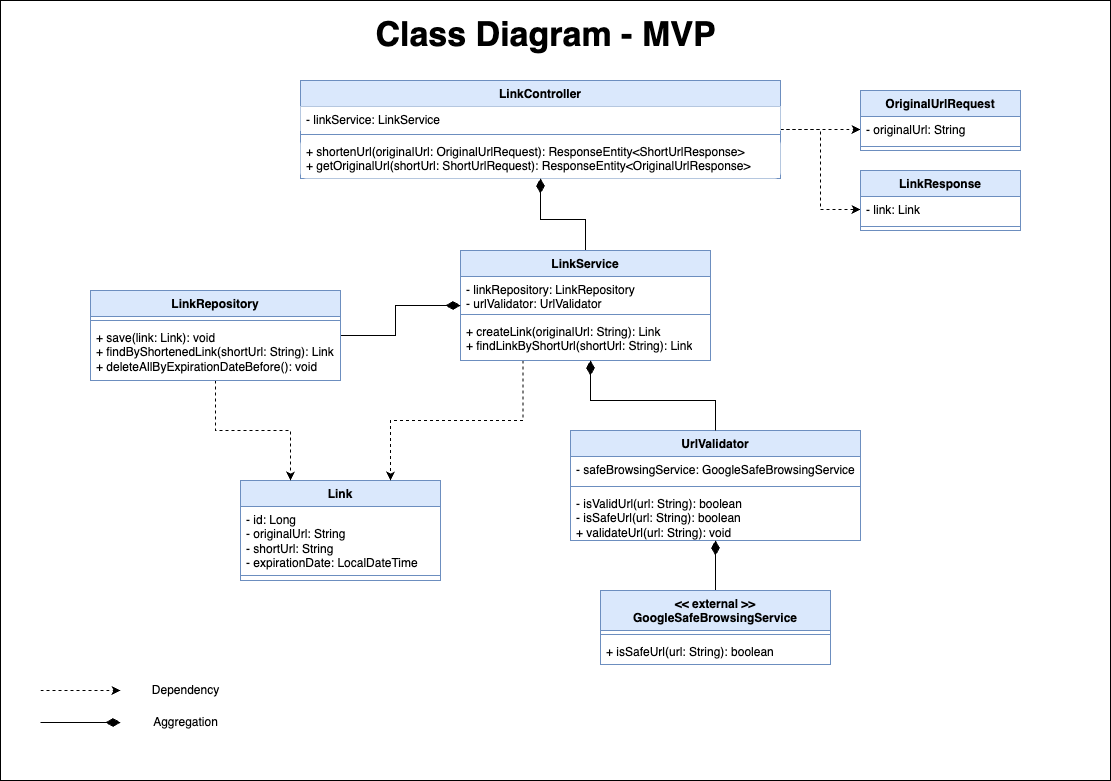

The diagram above was exported from draw.io. Its source (the exported page's mxGraphModel, read from the mxfile embedded in the PNG):
<mxGraphModel dx="1627" dy="928" grid="1" gridSize="10" guides="1" tooltips="1" connect="1" arrows="1" fold="1" page="1" pageScale="1" pageWidth="1169" pageHeight="827" math="0" shadow="0">
  <root>
    <mxCell id="WIyWlLk6GJQsqaUBKTNV-0" />
    <mxCell id="WIyWlLk6GJQsqaUBKTNV-1" parent="WIyWlLk6GJQsqaUBKTNV-0" />
    <mxCell id="w1XeWRHAFAfFpY7SxR4y-0" value="" style="rounded=0;whiteSpace=wrap;html=1;" vertex="1" parent="WIyWlLk6GJQsqaUBKTNV-1">
      <mxGeometry x="40" y="10" width="1110" height="780" as="geometry" />
    </mxCell>
    <mxCell id="UntqWZLXUudTwBI2XUAF-1" value="Link" style="swimlane;fontStyle=1;align=center;verticalAlign=top;childLayout=stackLayout;horizontal=1;startSize=26;horizontalStack=0;resizeParent=1;resizeParentMax=0;resizeLast=0;collapsible=1;marginBottom=0;whiteSpace=wrap;html=1;fillColor=#dae8fc;strokeColor=#6c8ebf;shadow=0;" parent="WIyWlLk6GJQsqaUBKTNV-1" vertex="1">
      <mxGeometry x="280" y="490" width="200" height="100" as="geometry" />
    </mxCell>
    <mxCell id="UntqWZLXUudTwBI2XUAF-2" value="- id: Long&lt;div&gt;- originalUrl: String&lt;/div&gt;&lt;div&gt;- shortUrl: String&lt;/div&gt;&lt;div&gt;- expirationDate: LocalDateTime&lt;/div&gt;" style="text;strokeColor=none;fillColor=none;align=left;verticalAlign=top;spacingLeft=4;spacingRight=4;overflow=hidden;rotatable=0;points=[[0,0.5],[1,0.5]];portConstraint=eastwest;whiteSpace=wrap;html=1;shadow=0;" parent="UntqWZLXUudTwBI2XUAF-1" vertex="1">
      <mxGeometry y="26" width="200" height="64" as="geometry" />
    </mxCell>
    <mxCell id="UntqWZLXUudTwBI2XUAF-3" value="" style="line;strokeWidth=1;fillColor=none;align=left;verticalAlign=middle;spacingTop=-1;spacingLeft=3;spacingRight=3;rotatable=0;labelPosition=right;points=[];portConstraint=eastwest;strokeColor=inherit;shadow=0;" parent="UntqWZLXUudTwBI2XUAF-1" vertex="1">
      <mxGeometry y="90" width="200" height="10" as="geometry" />
    </mxCell>
    <mxCell id="-5kF7dgzszTQX6bojRgC-11" style="edgeStyle=orthogonalEdgeStyle;rounded=0;hachureGap=4;orthogonalLoop=1;jettySize=auto;html=1;exitX=1;exitY=0.5;exitDx=0;exitDy=0;entryX=0;entryY=0.5;entryDx=0;entryDy=0;fontFamily=Architects Daughter;fontSource=https%3A%2F%2Ffonts.googleapis.com%2Fcss%3Ffamily%3DArchitects%2BDaughter;dashed=1;" parent="WIyWlLk6GJQsqaUBKTNV-1" source="UntqWZLXUudTwBI2XUAF-14" target="UntqWZLXUudTwBI2XUAF-37" edge="1">
      <mxGeometry relative="1" as="geometry" />
    </mxCell>
    <mxCell id="-5kF7dgzszTQX6bojRgC-12" style="edgeStyle=orthogonalEdgeStyle;rounded=0;hachureGap=4;orthogonalLoop=1;jettySize=auto;html=1;exitX=1;exitY=0.5;exitDx=0;exitDy=0;entryX=0;entryY=0.5;entryDx=0;entryDy=0;fontFamily=Architects Daughter;fontSource=https%3A%2F%2Ffonts.googleapis.com%2Fcss%3Ffamily%3DArchitects%2BDaughter;dashed=1;" parent="WIyWlLk6GJQsqaUBKTNV-1" source="UntqWZLXUudTwBI2XUAF-14" target="-5kF7dgzszTQX6bojRgC-1" edge="1">
      <mxGeometry relative="1" as="geometry" />
    </mxCell>
    <mxCell id="UntqWZLXUudTwBI2XUAF-14" value="LinkController" style="swimlane;fontStyle=1;align=center;verticalAlign=top;childLayout=stackLayout;horizontal=1;startSize=26;horizontalStack=0;resizeParent=1;resizeParentMax=0;resizeLast=0;collapsible=1;marginBottom=0;whiteSpace=wrap;html=1;fillColor=#dae8fc;strokeColor=#6c8ebf;rounded=0;swimlaneLine=1;glass=0;shadow=0;labelBackgroundColor=none;" parent="WIyWlLk6GJQsqaUBKTNV-1" vertex="1">
      <mxGeometry x="340" y="90" width="480" height="98" as="geometry" />
    </mxCell>
    <mxCell id="UntqWZLXUudTwBI2XUAF-15" value="- linkService: LinkService" style="text;align=left;verticalAlign=top;spacingLeft=4;spacingRight=4;overflow=hidden;rotatable=0;points=[[0,0.5],[1,0.5]];portConstraint=eastwest;whiteSpace=wrap;html=1;fillColor=default;shadow=0;" parent="UntqWZLXUudTwBI2XUAF-14" vertex="1">
      <mxGeometry y="26" width="480" height="24" as="geometry" />
    </mxCell>
    <mxCell id="UntqWZLXUudTwBI2XUAF-16" value="" style="line;strokeWidth=1;fillColor=default;align=left;verticalAlign=middle;spacingTop=-1;spacingLeft=3;spacingRight=3;rotatable=0;labelPosition=right;points=[];portConstraint=eastwest;strokeColor=inherit;shadow=0;" parent="UntqWZLXUudTwBI2XUAF-14" vertex="1">
      <mxGeometry y="50" width="480" height="8" as="geometry" />
    </mxCell>
    <mxCell id="UntqWZLXUudTwBI2XUAF-17" value="&lt;div&gt;+ shortenUrl(originalUrl: OriginalUrlRequest): ResponseEntity&amp;lt;ShortUrlResponse&amp;gt;&lt;/div&gt;&lt;div&gt;+ getOriginalUrl(shortUrl: ShortUrlRequest): ResponseEntity&amp;lt;OriginalUrlResponse&amp;gt;&lt;/div&gt;" style="text;align=left;verticalAlign=top;spacingLeft=4;spacingRight=4;overflow=hidden;rotatable=0;points=[[0,0.5],[1,0.5]];portConstraint=eastwest;whiteSpace=wrap;html=1;fillColor=default;rounded=1;shadow=0;" parent="UntqWZLXUudTwBI2XUAF-14" vertex="1">
      <mxGeometry y="58" width="480" height="40" as="geometry" />
    </mxCell>
    <mxCell id="UntqWZLXUudTwBI2XUAF-49" style="edgeStyle=orthogonalEdgeStyle;rounded=0;orthogonalLoop=1;jettySize=auto;html=1;entryX=0.5;entryY=1;entryDx=0;entryDy=0;endArrow=diamondThin;endFill=1;endSize=12;shadow=0;" parent="WIyWlLk6GJQsqaUBKTNV-1" source="UntqWZLXUudTwBI2XUAF-20" target="UntqWZLXUudTwBI2XUAF-14" edge="1">
      <mxGeometry relative="1" as="geometry" />
    </mxCell>
    <mxCell id="-5kF7dgzszTQX6bojRgC-13" style="edgeStyle=orthogonalEdgeStyle;rounded=0;hachureGap=4;orthogonalLoop=1;jettySize=auto;html=1;exitX=0.25;exitY=1;exitDx=0;exitDy=0;entryX=0.75;entryY=0;entryDx=0;entryDy=0;fontFamily=Architects Daughter;fontSource=https%3A%2F%2Ffonts.googleapis.com%2Fcss%3Ffamily%3DArchitects%2BDaughter;dashed=1;" parent="WIyWlLk6GJQsqaUBKTNV-1" source="UntqWZLXUudTwBI2XUAF-20" target="UntqWZLXUudTwBI2XUAF-1" edge="1">
      <mxGeometry relative="1" as="geometry" />
    </mxCell>
    <mxCell id="UntqWZLXUudTwBI2XUAF-20" value="LinkService" style="swimlane;fontStyle=1;align=center;verticalAlign=top;childLayout=stackLayout;horizontal=1;startSize=26;horizontalStack=0;resizeParent=1;resizeParentMax=0;resizeLast=0;collapsible=1;marginBottom=0;whiteSpace=wrap;html=1;fillColor=#dae8fc;strokeColor=#6c8ebf;rounded=0;shadow=0;" parent="WIyWlLk6GJQsqaUBKTNV-1" vertex="1">
      <mxGeometry x="500" y="260" width="250" height="110" as="geometry" />
    </mxCell>
    <mxCell id="UntqWZLXUudTwBI2XUAF-21" value="- linkRepository: LinkRepository&lt;div&gt;- urlValidator: UrlValidator&lt;/div&gt;" style="text;strokeColor=none;fillColor=none;align=left;verticalAlign=top;spacingLeft=4;spacingRight=4;overflow=hidden;rotatable=0;points=[[0,0.5],[1,0.5]];portConstraint=eastwest;whiteSpace=wrap;html=1;shadow=0;" parent="UntqWZLXUudTwBI2XUAF-20" vertex="1">
      <mxGeometry y="26" width="250" height="34" as="geometry" />
    </mxCell>
    <mxCell id="UntqWZLXUudTwBI2XUAF-22" value="" style="line;strokeWidth=1;fillColor=none;align=left;verticalAlign=middle;spacingTop=-1;spacingLeft=3;spacingRight=3;rotatable=0;labelPosition=right;points=[];portConstraint=eastwest;strokeColor=inherit;shadow=0;" parent="UntqWZLXUudTwBI2XUAF-20" vertex="1">
      <mxGeometry y="60" width="250" height="8" as="geometry" />
    </mxCell>
    <mxCell id="UntqWZLXUudTwBI2XUAF-23" value="+ createLink(originalUrl: String): Link&lt;div&gt;+ findLinkByShortUrl(shortUrl: String): Link&lt;/div&gt;" style="text;strokeColor=none;fillColor=none;align=left;verticalAlign=top;spacingLeft=4;spacingRight=4;overflow=hidden;rotatable=0;points=[[0,0.5],[1,0.5]];portConstraint=eastwest;whiteSpace=wrap;html=1;shadow=0;" parent="UntqWZLXUudTwBI2XUAF-20" vertex="1">
      <mxGeometry y="68" width="250" height="42" as="geometry" />
    </mxCell>
    <mxCell id="UntqWZLXUudTwBI2XUAF-47" style="edgeStyle=orthogonalEdgeStyle;rounded=0;orthogonalLoop=1;jettySize=auto;html=1;entryX=0.25;entryY=0;entryDx=0;entryDy=0;dashed=1;shadow=0;" parent="WIyWlLk6GJQsqaUBKTNV-1" source="UntqWZLXUudTwBI2XUAF-24" target="UntqWZLXUudTwBI2XUAF-1" edge="1">
      <mxGeometry relative="1" as="geometry" />
    </mxCell>
    <mxCell id="UntqWZLXUudTwBI2XUAF-60" style="edgeStyle=orthogonalEdgeStyle;rounded=0;orthogonalLoop=1;jettySize=auto;html=1;endArrow=diamondThin;endFill=1;endSize=12;shadow=0;" parent="WIyWlLk6GJQsqaUBKTNV-1" source="UntqWZLXUudTwBI2XUAF-24" target="UntqWZLXUudTwBI2XUAF-20" edge="1">
      <mxGeometry relative="1" as="geometry" />
    </mxCell>
    <mxCell id="UntqWZLXUudTwBI2XUAF-24" value="LinkRepository" style="swimlane;fontStyle=1;align=center;verticalAlign=top;childLayout=stackLayout;horizontal=1;startSize=26;horizontalStack=0;resizeParent=1;resizeParentMax=0;resizeLast=0;collapsible=1;marginBottom=0;whiteSpace=wrap;html=1;fillColor=#dae8fc;strokeColor=#6c8ebf;shadow=0;" parent="WIyWlLk6GJQsqaUBKTNV-1" vertex="1">
      <mxGeometry x="130" y="300" width="250" height="90" as="geometry" />
    </mxCell>
    <mxCell id="UntqWZLXUudTwBI2XUAF-26" value="" style="line;strokeWidth=1;fillColor=none;align=left;verticalAlign=middle;spacingTop=-1;spacingLeft=3;spacingRight=3;rotatable=0;labelPosition=right;points=[];portConstraint=eastwest;strokeColor=inherit;shadow=0;" parent="UntqWZLXUudTwBI2XUAF-24" vertex="1">
      <mxGeometry y="26" width="250" height="8" as="geometry" />
    </mxCell>
    <mxCell id="UntqWZLXUudTwBI2XUAF-27" value="+ save(link: Link): void&lt;div&gt;+ findByShortenedLink(shortUrl: String): Link&lt;/div&gt;&lt;div&gt;+ deleteAllByExpirationDateBefore(): void&lt;/div&gt;" style="text;strokeColor=none;fillColor=none;align=left;verticalAlign=top;spacingLeft=4;spacingRight=4;overflow=hidden;rotatable=0;points=[[0,0.5],[1,0.5]];portConstraint=eastwest;whiteSpace=wrap;html=1;shadow=0;" parent="UntqWZLXUudTwBI2XUAF-24" vertex="1">
      <mxGeometry y="34" width="250" height="56" as="geometry" />
    </mxCell>
    <mxCell id="UntqWZLXUudTwBI2XUAF-28" value="UrlValidator" style="swimlane;fontStyle=1;align=center;verticalAlign=top;childLayout=stackLayout;horizontal=1;startSize=26;horizontalStack=0;resizeParent=1;resizeParentMax=0;resizeLast=0;collapsible=1;marginBottom=0;whiteSpace=wrap;html=1;fillColor=#dae8fc;strokeColor=#6c8ebf;shadow=0;" parent="WIyWlLk6GJQsqaUBKTNV-1" vertex="1">
      <mxGeometry x="610" y="440" width="290" height="110" as="geometry" />
    </mxCell>
    <mxCell id="UntqWZLXUudTwBI2XUAF-29" value="- safeBrowsingService: GoogleSafeBrowsingService" style="text;strokeColor=none;fillColor=none;align=left;verticalAlign=top;spacingLeft=4;spacingRight=4;overflow=hidden;rotatable=0;points=[[0,0.5],[1,0.5]];portConstraint=eastwest;whiteSpace=wrap;html=1;shadow=0;" parent="UntqWZLXUudTwBI2XUAF-28" vertex="1">
      <mxGeometry y="26" width="290" height="26" as="geometry" />
    </mxCell>
    <mxCell id="UntqWZLXUudTwBI2XUAF-30" value="" style="line;strokeWidth=1;fillColor=none;align=left;verticalAlign=middle;spacingTop=-1;spacingLeft=3;spacingRight=3;rotatable=0;labelPosition=right;points=[];portConstraint=eastwest;strokeColor=inherit;shadow=0;" parent="UntqWZLXUudTwBI2XUAF-28" vertex="1">
      <mxGeometry y="52" width="290" height="8" as="geometry" />
    </mxCell>
    <mxCell id="UntqWZLXUudTwBI2XUAF-31" value="- isValidUrl(url: String): boolean&lt;div&gt;- isSafeUrl(url: String): boolean&lt;/div&gt;&lt;div&gt;+ validateUrl(url: String): void&lt;/div&gt;" style="text;strokeColor=none;fillColor=none;align=left;verticalAlign=top;spacingLeft=4;spacingRight=4;overflow=hidden;rotatable=0;points=[[0,0.5],[1,0.5]];portConstraint=eastwest;whiteSpace=wrap;html=1;shadow=0;" parent="UntqWZLXUudTwBI2XUAF-28" vertex="1">
      <mxGeometry y="60" width="290" height="50" as="geometry" />
    </mxCell>
    <mxCell id="UntqWZLXUudTwBI2XUAF-36" value="OriginalUrlRequest" style="swimlane;fontStyle=1;align=center;verticalAlign=top;childLayout=stackLayout;horizontal=1;startSize=26;horizontalStack=0;resizeParent=1;resizeParentMax=0;resizeLast=0;collapsible=1;marginBottom=0;whiteSpace=wrap;html=1;fillColor=#dae8fc;strokeColor=#6c8ebf;shadow=0;" parent="WIyWlLk6GJQsqaUBKTNV-1" vertex="1">
      <mxGeometry x="900" y="100" width="160" height="60" as="geometry" />
    </mxCell>
    <mxCell id="UntqWZLXUudTwBI2XUAF-37" value="- originalUrl: String" style="text;strokeColor=none;fillColor=none;align=left;verticalAlign=top;spacingLeft=4;spacingRight=4;overflow=hidden;rotatable=0;points=[[0,0.5],[1,0.5]];portConstraint=eastwest;whiteSpace=wrap;html=1;shadow=0;" parent="UntqWZLXUudTwBI2XUAF-36" vertex="1">
      <mxGeometry y="26" width="160" height="26" as="geometry" />
    </mxCell>
    <mxCell id="UntqWZLXUudTwBI2XUAF-38" value="" style="line;strokeWidth=1;fillColor=none;align=left;verticalAlign=middle;spacingTop=-1;spacingLeft=3;spacingRight=3;rotatable=0;labelPosition=right;points=[];portConstraint=eastwest;strokeColor=inherit;shadow=0;" parent="UntqWZLXUudTwBI2XUAF-36" vertex="1">
      <mxGeometry y="52" width="160" height="8" as="geometry" />
    </mxCell>
    <mxCell id="UntqWZLXUudTwBI2XUAF-58" style="edgeStyle=orthogonalEdgeStyle;rounded=0;orthogonalLoop=1;jettySize=auto;html=1;exitX=0.5;exitY=0;exitDx=0;exitDy=0;endArrow=diamondThin;endFill=1;endSize=12;shadow=0;" parent="WIyWlLk6GJQsqaUBKTNV-1" source="UntqWZLXUudTwBI2XUAF-40" target="UntqWZLXUudTwBI2XUAF-28" edge="1">
      <mxGeometry relative="1" as="geometry" />
    </mxCell>
    <mxCell id="UntqWZLXUudTwBI2XUAF-40" value="&lt;div&gt;&amp;lt;&amp;lt; external &amp;gt;&amp;gt;&lt;/div&gt;GoogleSafeBrowsingService" style="swimlane;fontStyle=1;align=center;verticalAlign=top;childLayout=stackLayout;horizontal=1;startSize=40;horizontalStack=0;resizeParent=1;resizeParentMax=0;resizeLast=0;collapsible=1;marginBottom=0;whiteSpace=wrap;html=1;fillColor=#dae8fc;strokeColor=#6c8ebf;shadow=0;" parent="WIyWlLk6GJQsqaUBKTNV-1" vertex="1">
      <mxGeometry x="640" y="600" width="230" height="74" as="geometry" />
    </mxCell>
    <mxCell id="UntqWZLXUudTwBI2XUAF-42" value="" style="line;strokeWidth=1;fillColor=none;align=left;verticalAlign=middle;spacingTop=-1;spacingLeft=3;spacingRight=3;rotatable=0;labelPosition=right;points=[];portConstraint=eastwest;strokeColor=inherit;shadow=0;" parent="UntqWZLXUudTwBI2XUAF-40" vertex="1">
      <mxGeometry y="40" width="230" height="8" as="geometry" />
    </mxCell>
    <mxCell id="UntqWZLXUudTwBI2XUAF-43" value="+ isSafeUrl(url: String): boolean" style="text;strokeColor=none;fillColor=none;align=left;verticalAlign=top;spacingLeft=4;spacingRight=4;overflow=hidden;rotatable=0;points=[[0,0.5],[1,0.5]];portConstraint=eastwest;whiteSpace=wrap;html=1;shadow=0;" parent="UntqWZLXUudTwBI2XUAF-40" vertex="1">
      <mxGeometry y="48" width="230" height="26" as="geometry" />
    </mxCell>
    <mxCell id="UntqWZLXUudTwBI2XUAF-56" style="edgeStyle=orthogonalEdgeStyle;rounded=0;orthogonalLoop=1;jettySize=auto;html=1;exitX=0.5;exitY=0;exitDx=0;exitDy=0;entryX=0.52;entryY=1;entryDx=0;entryDy=0;entryPerimeter=0;endSize=12;endArrow=diamondThin;endFill=1;shadow=0;" parent="WIyWlLk6GJQsqaUBKTNV-1" source="UntqWZLXUudTwBI2XUAF-28" target="UntqWZLXUudTwBI2XUAF-23" edge="1">
      <mxGeometry relative="1" as="geometry" />
    </mxCell>
    <mxCell id="UntqWZLXUudTwBI2XUAF-61" value="&lt;font style=&quot;font-size: 34px;&quot;&gt;&lt;b&gt;Class Diagram - MVP&lt;/b&gt;&lt;/font&gt;" style="text;html=1;align=center;verticalAlign=middle;resizable=0;points=[];autosize=1;strokeColor=none;fillColor=none;shadow=0;" parent="WIyWlLk6GJQsqaUBKTNV-1" vertex="1">
      <mxGeometry x="405" y="20" width="360" height="50" as="geometry" />
    </mxCell>
    <mxCell id="UntqWZLXUudTwBI2XUAF-65" value="" style="endArrow=classic;html=1;rounded=0;dashed=1;shadow=0;" parent="WIyWlLk6GJQsqaUBKTNV-1" edge="1">
      <mxGeometry width="50" height="50" relative="1" as="geometry">
        <mxPoint x="80" y="700" as="sourcePoint" />
        <mxPoint x="160" y="700" as="targetPoint" />
      </mxGeometry>
    </mxCell>
    <mxCell id="UntqWZLXUudTwBI2XUAF-66" value="Dependency" style="text;html=1;align=center;verticalAlign=middle;resizable=0;points=[];autosize=1;strokeColor=none;fillColor=none;shadow=0;" parent="WIyWlLk6GJQsqaUBKTNV-1" vertex="1">
      <mxGeometry x="180" y="685" width="90" height="30" as="geometry" />
    </mxCell>
    <mxCell id="UntqWZLXUudTwBI2XUAF-67" value="" style="endArrow=diamondThin;html=1;rounded=0;endFill=1;endSize=12;shadow=0;" parent="WIyWlLk6GJQsqaUBKTNV-1" edge="1">
      <mxGeometry width="50" height="50" relative="1" as="geometry">
        <mxPoint x="80" y="732" as="sourcePoint" />
        <mxPoint x="160" y="732" as="targetPoint" />
      </mxGeometry>
    </mxCell>
    <mxCell id="UntqWZLXUudTwBI2XUAF-68" value="Aggregation" style="text;html=1;align=center;verticalAlign=middle;resizable=0;points=[];autosize=1;strokeColor=none;fillColor=none;shadow=0;" parent="WIyWlLk6GJQsqaUBKTNV-1" vertex="1">
      <mxGeometry x="180" y="717" width="90" height="30" as="geometry" />
    </mxCell>
    <mxCell id="-5kF7dgzszTQX6bojRgC-0" value="LinkResponse" style="swimlane;fontStyle=1;align=center;verticalAlign=top;childLayout=stackLayout;horizontal=1;startSize=26;horizontalStack=0;resizeParent=1;resizeParentMax=0;resizeLast=0;collapsible=1;marginBottom=0;whiteSpace=wrap;html=1;fillColor=#dae8fc;strokeColor=#6c8ebf;shadow=0;" parent="WIyWlLk6GJQsqaUBKTNV-1" vertex="1">
      <mxGeometry x="900" y="180" width="160" height="60" as="geometry" />
    </mxCell>
    <mxCell id="-5kF7dgzszTQX6bojRgC-1" value="- link: Link" style="text;strokeColor=none;fillColor=none;align=left;verticalAlign=top;spacingLeft=4;spacingRight=4;overflow=hidden;rotatable=0;points=[[0,0.5],[1,0.5]];portConstraint=eastwest;whiteSpace=wrap;html=1;shadow=0;" parent="-5kF7dgzszTQX6bojRgC-0" vertex="1">
      <mxGeometry y="26" width="160" height="26" as="geometry" />
    </mxCell>
    <mxCell id="-5kF7dgzszTQX6bojRgC-2" value="" style="line;strokeWidth=1;fillColor=none;align=left;verticalAlign=middle;spacingTop=-1;spacingLeft=3;spacingRight=3;rotatable=0;labelPosition=right;points=[];portConstraint=eastwest;strokeColor=inherit;shadow=0;" parent="-5kF7dgzszTQX6bojRgC-0" vertex="1">
      <mxGeometry y="52" width="160" height="8" as="geometry" />
    </mxCell>
  </root>
</mxGraphModel>